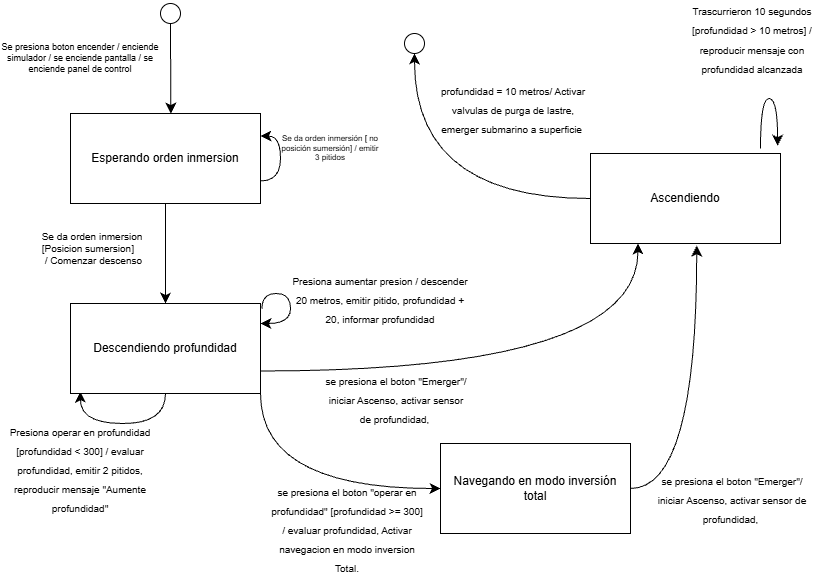

The diagram above was exported from draw.io. Its source (the exported page's mxGraphModel, read from the mxfile embedded in the PNG):
<mxGraphModel dx="990" dy="1151" grid="1" gridSize="10" guides="1" tooltips="1" connect="1" arrows="1" fold="1" page="1" pageScale="1" pageWidth="827" pageHeight="1169" math="0" shadow="0">
  <root>
    <mxCell id="0" />
    <mxCell id="1" parent="0" />
    <mxCell id="BXZw2IT-cWfLpKeZWkHg-58" edge="1" parent="1" source="BXZw2IT-cWfLpKeZWkHg-3" style="edgeStyle=orthogonalEdgeStyle;curved=1;rounded=0;curveGeometry=1;orthogonalLoop=1;jettySize=auto;html=1;exitX=1;exitY=0.75;exitDx=0;exitDy=0;fontSize=12;startSize=8;endSize=8;entryX=1;entryY=0.25;entryDx=0;entryDy=0;" target="BXZw2IT-cWfLpKeZWkHg-3">
      <mxGeometry relative="1" as="geometry">
        <mxPoint x="360" y="187.19444444444446" as="targetPoint" />
      </mxGeometry>
    </mxCell>
    <mxCell id="BXZw2IT-cWfLpKeZWkHg-60" edge="1" parent="1" source="BXZw2IT-cWfLpKeZWkHg-3" style="edgeStyle=orthogonalEdgeStyle;curved=1;rounded=0;curveGeometry=1;orthogonalLoop=1;jettySize=auto;html=1;fontSize=12;startSize=8;endSize=8;" target="BXZw2IT-cWfLpKeZWkHg-59">
      <mxGeometry relative="1" as="geometry" />
    </mxCell>
    <mxCell id="BXZw2IT-cWfLpKeZWkHg-3" parent="1" style="rounded=0;whiteSpace=wrap;html=1;" value="Esperando orden inmersion" vertex="1">
      <mxGeometry height="90" width="190" x="80" y="120" as="geometry" />
    </mxCell>
    <mxCell id="BXZw2IT-cWfLpKeZWkHg-23" parent="1" style="ellipse;whiteSpace=wrap;html=1;shapeInside=1;aspect=fixed;" value="" vertex="1">
      <mxGeometry height="20" width="20" x="414" y="40" as="geometry" />
    </mxCell>
    <mxCell id="BXZw2IT-cWfLpKeZWkHg-41" parent="1" style="ellipse;whiteSpace=wrap;html=1;shapeInside=1;aspect=fixed;strokeColor=light-dark(#000000,#000000);" value="" vertex="1">
      <mxGeometry height="20" width="20" x="170" y="10" as="geometry" />
    </mxCell>
    <mxCell id="BXZw2IT-cWfLpKeZWkHg-42" edge="1" parent="1" source="BXZw2IT-cWfLpKeZWkHg-41" style="endArrow=classic;html=1;rounded=0;fontSize=12;startSize=8;endSize=8;curved=1;exitX=0.5;exitY=1;exitDx=0;exitDy=0;entryX=0.528;entryY=0.002;entryDx=0;entryDy=0;entryPerimeter=0;" target="BXZw2IT-cWfLpKeZWkHg-3" value="">
      <mxGeometry height="50" relative="1" width="50" as="geometry">
        <mxPoint x="160" y="51" as="sourcePoint" />
        <mxPoint x="190" y="120" as="targetPoint" />
      </mxGeometry>
    </mxCell>
    <mxCell id="BXZw2IT-cWfLpKeZWkHg-43" parent="1" style="text;html=1;whiteSpace=wrap;strokeColor=none;fillColor=none;align=center;verticalAlign=middle;rounded=0;fontSize=9;" value="Se presiona boton encender / enciende simulador / se enciende pantalla / se enciende panel de control" vertex="1">
      <mxGeometry height="30" width="160" x="10" y="50" as="geometry" />
    </mxCell>
    <mxCell id="BXZw2IT-cWfLpKeZWkHg-54" parent="1" style="text;html=1;whiteSpace=wrap;strokeColor=none;fillColor=none;align=center;verticalAlign=middle;rounded=0;fontSize=8;" value="Se da orden inmersión [ no posición sumersión] / emitir 3 pitidos" vertex="1">
      <mxGeometry height="30" width="100" x="290" y="140" as="geometry" />
    </mxCell>
    <mxCell id="BXZw2IT-cWfLpKeZWkHg-61" edge="1" parent="1" source="BXZw2IT-cWfLpKeZWkHg-59" style="edgeStyle=orthogonalEdgeStyle;curved=1;rounded=0;curveGeometry=1;orthogonalLoop=1;jettySize=auto;html=1;exitX=1.007;exitY=0.059;exitDx=0;exitDy=0;fontSize=12;startSize=8;endSize=8;exitPerimeter=0;entryX=1;entryY=0.222;entryDx=0;entryDy=0;entryPerimeter=0;innerLoopWaypoints=1;" target="BXZw2IT-cWfLpKeZWkHg-59">
      <mxGeometry relative="1" x="-0.0138" as="geometry">
        <Array as="points">
          <mxPoint x="271.3" y="300" />
          <mxPoint x="300" y="300" />
          <mxPoint x="300" y="330" />
        </Array>
        <mxPoint x="300" y="340" as="targetPoint" />
      </mxGeometry>
    </mxCell>
    <mxCell id="BXZw2IT-cWfLpKeZWkHg-69" edge="1" parent="1" source="BXZw2IT-cWfLpKeZWkHg-59" style="edgeStyle=orthogonalEdgeStyle;curved=1;rounded=0;curveGeometry=1;orthogonalLoop=1;jettySize=auto;html=1;fontSize=12;startSize=8;endSize=8;entryX=0;entryY=0.5;entryDx=0;entryDy=0;exitX=1;exitY=1;exitDx=0;exitDy=0;" target="BXZw2IT-cWfLpKeZWkHg-75">
      <mxGeometry relative="1" x="0.0911" as="geometry">
        <mxPoint x="129.9999999999999" y="420" as="sourcePoint" />
        <mxPoint x="354.9999999999999" y="705.0000000000001" as="targetPoint" />
      </mxGeometry>
    </mxCell>
    <mxCell id="BXZw2IT-cWfLpKeZWkHg-93" edge="1" parent="1" source="BXZw2IT-cWfLpKeZWkHg-59" style="edgeStyle=orthogonalEdgeStyle;curved=1;rounded=0;curveGeometry=1;orthogonalLoop=1;jettySize=auto;html=1;fontSize=12;startSize=8;endSize=8;entryX=0.052;entryY=0.98;entryDx=0;entryDy=0;entryPerimeter=0;" target="BXZw2IT-cWfLpKeZWkHg-59">
      <mxGeometry relative="1" x="-0.0651" as="geometry">
        <Array as="points">
          <mxPoint x="175" y="430" />
          <mxPoint x="89.9" y="430" />
        </Array>
        <mxPoint x="90" y="410" as="targetPoint" />
      </mxGeometry>
    </mxCell>
    <mxCell id="BXZw2IT-cWfLpKeZWkHg-94" edge="1" parent="1" source="BXZw2IT-cWfLpKeZWkHg-59" style="edgeStyle=orthogonalEdgeStyle;curved=1;rounded=0;curveGeometry=1;orthogonalLoop=1;jettySize=auto;html=1;exitX=1;exitY=0.75;exitDx=0;exitDy=0;entryX=0.25;entryY=1;entryDx=0;entryDy=0;fontSize=12;startSize=8;endSize=8;" target="BXZw2IT-cWfLpKeZWkHg-77">
      <mxGeometry relative="1" as="geometry" />
    </mxCell>
    <mxCell id="BXZw2IT-cWfLpKeZWkHg-59" parent="1" style="rounded=0;whiteSpace=wrap;html=1;" value="Descendiendo profundidad" vertex="1">
      <mxGeometry height="90" width="190" x="80" y="310" as="geometry" />
    </mxCell>
    <mxCell id="BXZw2IT-cWfLpKeZWkHg-63" parent="1" style="text;html=1;whiteSpace=wrap;strokeColor=none;fillColor=none;align=center;verticalAlign=middle;rounded=0;fontSize=10;" value="Se da orden inmersion [Posicion sumersion]&amp;nbsp; &amp;nbsp; &amp;nbsp;/ Comenzar descenso" vertex="1">
      <mxGeometry height="30" width="110" x="47" y="240" as="geometry" />
    </mxCell>
    <mxCell id="BXZw2IT-cWfLpKeZWkHg-64" parent="1" style="text;html=1;whiteSpace=wrap;strokeColor=none;fillColor=none;align=center;verticalAlign=middle;rounded=0;fontSize=16;" value="&lt;font style=&quot;font-size: 10px;&quot;&gt;Presiona aumentar presion / descender 20 metros, emitir pitido, profundidad + 20, informar profundidad&lt;/font&gt;" vertex="1">
      <mxGeometry height="30" width="180" x="300" y="290" as="geometry" />
    </mxCell>
    <mxCell id="BXZw2IT-cWfLpKeZWkHg-67" parent="1" style="text;html=1;whiteSpace=wrap;strokeColor=none;fillColor=none;align=center;verticalAlign=middle;rounded=0;fontSize=16;" value="&lt;font style=&quot;font-size: 10px;&quot;&gt;Presiona operar en profundidad [profundidad &amp;lt; 300] / evaluar profundidad, emitir 2 pitidos, reproducir mensaje &quot;Aumente profundidad&quot;&lt;/font&gt;" vertex="1">
      <mxGeometry height="30" width="148" x="16" y="460" as="geometry" />
    </mxCell>
    <mxCell id="BXZw2IT-cWfLpKeZWkHg-75" parent="1" style="rounded=0;whiteSpace=wrap;html=1;" value="Navegando en modo inversión total" vertex="1">
      <mxGeometry height="90" width="190" x="450" y="450" as="geometry" />
    </mxCell>
    <mxCell id="BXZw2IT-cWfLpKeZWkHg-76" parent="1" style="text;html=1;whiteSpace=wrap;strokeColor=none;fillColor=none;align=center;verticalAlign=middle;rounded=0;fontSize=16;" value="&lt;font style=&quot;font-size: 10px;&quot;&gt;se presiona el boton &quot;operar en profundidad&quot; [profundidad &amp;gt;= 300] / evaluar profundidad, Activar navegacion en modo inversion Total.&lt;/font&gt;" vertex="1">
      <mxGeometry height="30" width="154" x="280" y="520" as="geometry" />
    </mxCell>
    <mxCell id="BXZw2IT-cWfLpKeZWkHg-83" edge="1" parent="1" style="edgeStyle=orthogonalEdgeStyle;curved=1;rounded=0;curveGeometry=1;orthogonalLoop=1;jettySize=auto;html=1;fontSize=12;startSize=8;endSize=8;entryX=0.09;entryY=-0.031;entryDx=0;entryDy=0;innerLoopWaypoints=1;entryPerimeter=0;">
      <mxGeometry relative="1" x="0.0174" as="geometry">
        <Array as="points">
          <mxPoint x="770" y="105" />
          <mxPoint x="787.1" y="105" />
        </Array>
        <mxPoint x="770" y="155" as="sourcePoint" />
        <mxPoint x="787.1" y="152.21000000000004" as="targetPoint" />
      </mxGeometry>
    </mxCell>
    <mxCell id="BXZw2IT-cWfLpKeZWkHg-92" edge="1" parent="1" source="BXZw2IT-cWfLpKeZWkHg-77" style="edgeStyle=orthogonalEdgeStyle;curved=1;rounded=0;curveGeometry=1;orthogonalLoop=1;jettySize=auto;html=1;exitX=0;exitY=0.5;exitDx=0;exitDy=0;fontSize=12;startSize=8;endSize=8;" target="BXZw2IT-cWfLpKeZWkHg-23">
      <mxGeometry relative="1" as="geometry">
        <mxPoint x="550" y="180" as="targetPoint" />
      </mxGeometry>
    </mxCell>
    <mxCell id="BXZw2IT-cWfLpKeZWkHg-77" parent="1" style="rounded=0;whiteSpace=wrap;html=1;" value="Ascendiendo" vertex="1">
      <mxGeometry height="90" width="190" x="600" y="160" as="geometry" />
    </mxCell>
    <mxCell id="BXZw2IT-cWfLpKeZWkHg-78" edge="1" parent="1" source="BXZw2IT-cWfLpKeZWkHg-75" style="edgeStyle=orthogonalEdgeStyle;curved=1;rounded=0;curveGeometry=1;orthogonalLoop=1;jettySize=auto;html=1;exitX=1;exitY=0.5;exitDx=0;exitDy=0;entryX=0.559;entryY=1.024;entryDx=0;entryDy=0;entryPerimeter=0;fontSize=12;startSize=8;endSize=8;" target="BXZw2IT-cWfLpKeZWkHg-77">
      <mxGeometry relative="1" as="geometry" />
    </mxCell>
    <mxCell id="BXZw2IT-cWfLpKeZWkHg-81" parent="1" style="text;html=1;whiteSpace=wrap;strokeColor=none;fillColor=none;align=center;verticalAlign=middle;rounded=0;fontSize=16;" value="&lt;font style=&quot;font-size: 10px;&quot;&gt;se presiona el boton &quot;Emerger&quot;/ iniciar Ascenso, activar sensor de profundidad,&amp;nbsp;&lt;/font&gt;" vertex="1">
      <mxGeometry height="30" width="170" x="657" y="490" as="geometry" />
    </mxCell>
    <mxCell id="BXZw2IT-cWfLpKeZWkHg-84" parent="1" style="text;html=1;whiteSpace=wrap;strokeColor=none;fillColor=none;align=center;verticalAlign=middle;rounded=0;fontSize=16;" value="&lt;font style=&quot;font-size: 10px;&quot;&gt;Trascurrieron 10 segundos [profundidad &amp;gt; 10 metros] / reproducir mensaje con profundidad alcanzada&lt;/font&gt;" vertex="1">
      <mxGeometry height="30" width="130" x="697" y="30" as="geometry" />
    </mxCell>
    <mxCell id="BXZw2IT-cWfLpKeZWkHg-90" parent="1" style="text;html=1;whiteSpace=wrap;strokeColor=none;fillColor=none;align=center;verticalAlign=middle;rounded=0;fontSize=16;" value="&lt;font style=&quot;font-size: 10px;&quot;&gt;profundidad = 10 metros/ Activar valvulas de purga de lastre, emerger submarino a superficie&amp;nbsp;&lt;/font&gt;" vertex="1">
      <mxGeometry height="30" width="154" x="446" y="100" as="geometry" />
    </mxCell>
    <mxCell id="BXZw2IT-cWfLpKeZWkHg-95" parent="1" style="text;html=1;whiteSpace=wrap;strokeColor=none;fillColor=none;align=center;verticalAlign=middle;rounded=0;fontSize=16;" value="&lt;font style=&quot;font-size: 10px;&quot;&gt;se presiona el boton &quot;Emerger&quot;/ iniciar Ascenso, activar sensor de profundidad,&amp;nbsp;&lt;/font&gt;" vertex="1">
      <mxGeometry height="30" width="148" x="332" y="390" as="geometry" />
    </mxCell>
  </root>
</mxGraphModel>